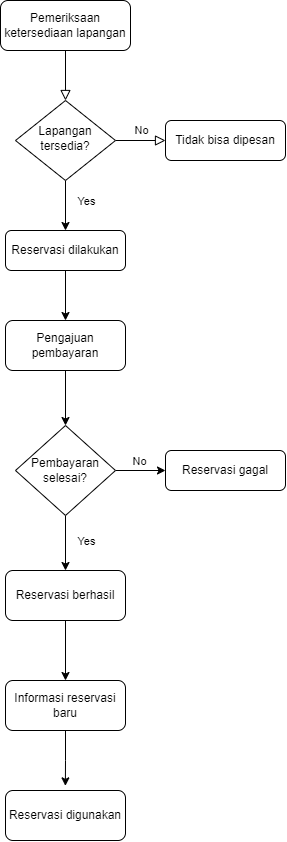

The diagram above was exported from draw.io. Its source (the exported page's mxGraphModel, read from the mxfile embedded in the PNG):
<mxGraphModel dx="1363" dy="797" grid="1" gridSize="10" guides="1" tooltips="1" connect="1" arrows="1" fold="1" page="1" pageScale="1" pageWidth="827" pageHeight="1169" math="0" shadow="0">
  <root>
    <mxCell id="WIyWlLk6GJQsqaUBKTNV-0" />
    <mxCell id="WIyWlLk6GJQsqaUBKTNV-1" parent="WIyWlLk6GJQsqaUBKTNV-0" />
    <mxCell id="WIyWlLk6GJQsqaUBKTNV-2" value="" style="rounded=0;html=1;jettySize=auto;orthogonalLoop=1;fontSize=11;endArrow=block;endFill=0;endSize=8;strokeWidth=1;shadow=0;labelBackgroundColor=none;edgeStyle=orthogonalEdgeStyle;" parent="WIyWlLk6GJQsqaUBKTNV-1" source="WIyWlLk6GJQsqaUBKTNV-3" target="WIyWlLk6GJQsqaUBKTNV-6" edge="1">
      <mxGeometry relative="1" as="geometry" />
    </mxCell>
    <mxCell id="WIyWlLk6GJQsqaUBKTNV-3" value="Pemeriksaan ketersediaan lapangan" style="rounded=1;whiteSpace=wrap;html=1;fontSize=12;glass=0;strokeWidth=1;shadow=0;" parent="WIyWlLk6GJQsqaUBKTNV-1" vertex="1">
      <mxGeometry x="155" y="70" width="130" height="50" as="geometry" />
    </mxCell>
    <mxCell id="WIyWlLk6GJQsqaUBKTNV-5" value="No" style="edgeStyle=orthogonalEdgeStyle;rounded=0;html=1;jettySize=auto;orthogonalLoop=1;fontSize=11;endArrow=block;endFill=0;endSize=8;strokeWidth=1;shadow=0;labelBackgroundColor=none;" parent="WIyWlLk6GJQsqaUBKTNV-1" source="WIyWlLk6GJQsqaUBKTNV-6" target="WIyWlLk6GJQsqaUBKTNV-7" edge="1">
      <mxGeometry y="10" relative="1" as="geometry">
        <mxPoint as="offset" />
      </mxGeometry>
    </mxCell>
    <mxCell id="u06HoP4PPvoRdhRcl7DU-0" style="edgeStyle=orthogonalEdgeStyle;rounded=0;orthogonalLoop=1;jettySize=auto;html=1;exitX=0.5;exitY=1;exitDx=0;exitDy=0;entryX=0.5;entryY=0;entryDx=0;entryDy=0;" edge="1" parent="WIyWlLk6GJQsqaUBKTNV-1" source="WIyWlLk6GJQsqaUBKTNV-6" target="WIyWlLk6GJQsqaUBKTNV-11">
      <mxGeometry relative="1" as="geometry" />
    </mxCell>
    <mxCell id="u06HoP4PPvoRdhRcl7DU-1" value="Yes" style="edgeLabel;html=1;align=center;verticalAlign=middle;resizable=0;points=[];" vertex="1" connectable="0" parent="u06HoP4PPvoRdhRcl7DU-0">
      <mxGeometry relative="1" as="geometry">
        <mxPoint x="20" y="-5" as="offset" />
      </mxGeometry>
    </mxCell>
    <mxCell id="WIyWlLk6GJQsqaUBKTNV-6" value="Lapangan tersedia?" style="rhombus;whiteSpace=wrap;html=1;shadow=0;fontFamily=Helvetica;fontSize=12;align=center;strokeWidth=1;spacing=6;spacingTop=-4;" parent="WIyWlLk6GJQsqaUBKTNV-1" vertex="1">
      <mxGeometry x="170" y="170" width="100" height="80" as="geometry" />
    </mxCell>
    <mxCell id="WIyWlLk6GJQsqaUBKTNV-7" value="Tidak bisa dipesan" style="rounded=1;whiteSpace=wrap;html=1;fontSize=12;glass=0;strokeWidth=1;shadow=0;" parent="WIyWlLk6GJQsqaUBKTNV-1" vertex="1">
      <mxGeometry x="320" y="190" width="120" height="40" as="geometry" />
    </mxCell>
    <mxCell id="u06HoP4PPvoRdhRcl7DU-5" style="edgeStyle=orthogonalEdgeStyle;rounded=0;orthogonalLoop=1;jettySize=auto;html=1;exitX=0.5;exitY=1;exitDx=0;exitDy=0;entryX=0.5;entryY=0;entryDx=0;entryDy=0;" edge="1" parent="WIyWlLk6GJQsqaUBKTNV-1" source="WIyWlLk6GJQsqaUBKTNV-11" target="u06HoP4PPvoRdhRcl7DU-2">
      <mxGeometry relative="1" as="geometry" />
    </mxCell>
    <mxCell id="WIyWlLk6GJQsqaUBKTNV-11" value="Reservasi dilakukan" style="rounded=1;whiteSpace=wrap;html=1;fontSize=12;glass=0;strokeWidth=1;shadow=0;" parent="WIyWlLk6GJQsqaUBKTNV-1" vertex="1">
      <mxGeometry x="160" y="300" width="120" height="40" as="geometry" />
    </mxCell>
    <mxCell id="u06HoP4PPvoRdhRcl7DU-7" style="edgeStyle=orthogonalEdgeStyle;rounded=0;orthogonalLoop=1;jettySize=auto;html=1;exitX=0.5;exitY=1;exitDx=0;exitDy=0;entryX=0.5;entryY=0;entryDx=0;entryDy=0;" edge="1" parent="WIyWlLk6GJQsqaUBKTNV-1" source="u06HoP4PPvoRdhRcl7DU-2" target="u06HoP4PPvoRdhRcl7DU-6">
      <mxGeometry relative="1" as="geometry" />
    </mxCell>
    <mxCell id="u06HoP4PPvoRdhRcl7DU-2" value="Pengajuan pembayaran" style="rounded=1;whiteSpace=wrap;html=1;" vertex="1" parent="WIyWlLk6GJQsqaUBKTNV-1">
      <mxGeometry x="160" y="390" width="120" height="50" as="geometry" />
    </mxCell>
    <mxCell id="u06HoP4PPvoRdhRcl7DU-10" style="edgeStyle=orthogonalEdgeStyle;rounded=0;orthogonalLoop=1;jettySize=auto;html=1;exitX=1;exitY=0.5;exitDx=0;exitDy=0;entryX=0;entryY=0.5;entryDx=0;entryDy=0;" edge="1" parent="WIyWlLk6GJQsqaUBKTNV-1" source="u06HoP4PPvoRdhRcl7DU-6" target="u06HoP4PPvoRdhRcl7DU-9">
      <mxGeometry relative="1" as="geometry" />
    </mxCell>
    <mxCell id="u06HoP4PPvoRdhRcl7DU-11" value="No" style="edgeLabel;html=1;align=center;verticalAlign=middle;resizable=0;points=[];" vertex="1" connectable="0" parent="u06HoP4PPvoRdhRcl7DU-10">
      <mxGeometry x="-0.072" relative="1" as="geometry">
        <mxPoint y="-10" as="offset" />
      </mxGeometry>
    </mxCell>
    <mxCell id="u06HoP4PPvoRdhRcl7DU-13" style="edgeStyle=orthogonalEdgeStyle;rounded=0;orthogonalLoop=1;jettySize=auto;html=1;exitX=0.5;exitY=1;exitDx=0;exitDy=0;" edge="1" parent="WIyWlLk6GJQsqaUBKTNV-1" source="u06HoP4PPvoRdhRcl7DU-6" target="u06HoP4PPvoRdhRcl7DU-12">
      <mxGeometry relative="1" as="geometry" />
    </mxCell>
    <mxCell id="u06HoP4PPvoRdhRcl7DU-14" value="Yes" style="edgeLabel;html=1;align=center;verticalAlign=middle;resizable=0;points=[];" vertex="1" connectable="0" parent="u06HoP4PPvoRdhRcl7DU-13">
      <mxGeometry x="-0.0832" y="1" relative="1" as="geometry">
        <mxPoint x="19" as="offset" />
      </mxGeometry>
    </mxCell>
    <mxCell id="u06HoP4PPvoRdhRcl7DU-6" value="Pembayaran selesai?" style="rhombus;whiteSpace=wrap;html=1;" vertex="1" parent="WIyWlLk6GJQsqaUBKTNV-1">
      <mxGeometry x="170" y="495" width="100" height="90" as="geometry" />
    </mxCell>
    <mxCell id="u06HoP4PPvoRdhRcl7DU-9" value="Reservasi gagal" style="rounded=1;whiteSpace=wrap;html=1;fontSize=12;glass=0;strokeWidth=1;shadow=0;" vertex="1" parent="WIyWlLk6GJQsqaUBKTNV-1">
      <mxGeometry x="320" y="520" width="120" height="40" as="geometry" />
    </mxCell>
    <mxCell id="u06HoP4PPvoRdhRcl7DU-16" style="edgeStyle=orthogonalEdgeStyle;rounded=0;orthogonalLoop=1;jettySize=auto;html=1;exitX=0.5;exitY=1;exitDx=0;exitDy=0;entryX=0.5;entryY=0;entryDx=0;entryDy=0;" edge="1" parent="WIyWlLk6GJQsqaUBKTNV-1" source="u06HoP4PPvoRdhRcl7DU-12" target="u06HoP4PPvoRdhRcl7DU-15">
      <mxGeometry relative="1" as="geometry" />
    </mxCell>
    <mxCell id="u06HoP4PPvoRdhRcl7DU-12" value="Reservasi berhasil" style="rounded=1;whiteSpace=wrap;html=1;" vertex="1" parent="WIyWlLk6GJQsqaUBKTNV-1">
      <mxGeometry x="160" y="640" width="120" height="50" as="geometry" />
    </mxCell>
    <mxCell id="u06HoP4PPvoRdhRcl7DU-15" value="Informasi reservasi baru" style="rounded=1;whiteSpace=wrap;html=1;" vertex="1" parent="WIyWlLk6GJQsqaUBKTNV-1">
      <mxGeometry x="160" y="750" width="120" height="50" as="geometry" />
    </mxCell>
    <mxCell id="u06HoP4PPvoRdhRcl7DU-17" value="Reservasi digunakan" style="rounded=1;whiteSpace=wrap;html=1;" vertex="1" parent="WIyWlLk6GJQsqaUBKTNV-1">
      <mxGeometry x="160" y="860" width="120" height="50" as="geometry" />
    </mxCell>
    <mxCell id="u06HoP4PPvoRdhRcl7DU-18" style="edgeStyle=orthogonalEdgeStyle;rounded=0;orthogonalLoop=1;jettySize=auto;html=1;exitX=0.5;exitY=1;exitDx=0;exitDy=0;entryX=0.499;entryY=-0.093;entryDx=0;entryDy=0;entryPerimeter=0;" edge="1" parent="WIyWlLk6GJQsqaUBKTNV-1" source="u06HoP4PPvoRdhRcl7DU-15" target="u06HoP4PPvoRdhRcl7DU-17">
      <mxGeometry relative="1" as="geometry" />
    </mxCell>
  </root>
</mxGraphModel>